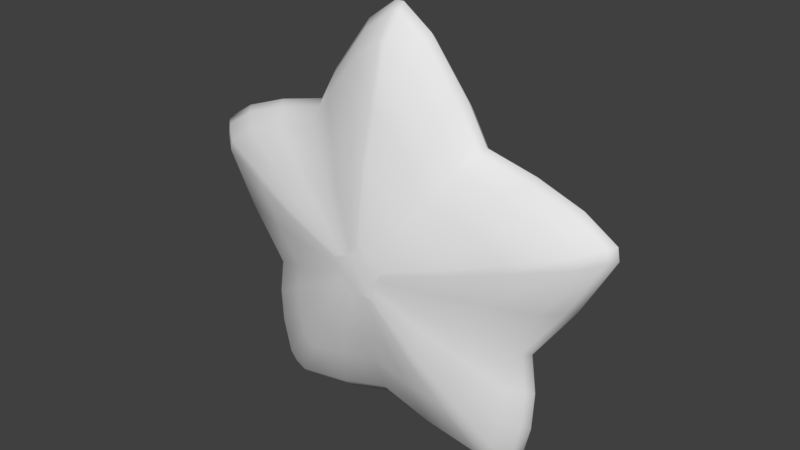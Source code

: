 # Source: bintang_edit.blend  (saved by Blender 2.78.0; exported with 4.5.12 LTS)
import bpy
from mathutils import Matrix  # noqa: F401  (used for matrix-valued properties, if any)

bpy.ops.wm.read_factory_settings(use_empty=True)
scene = bpy.context.scene
scene.name = 'Scene'

# ---- collections
col_collection_1 = bpy.data.collections.new('Collection 1'); scene.collection.children.link(col_collection_1)

# ---- materials (node trees are filled in below, after node groups)
mat_startextured = bpy.data.materials.new('StarTextured')
mat_startextured.alpha_threshold = 0.0
mat_startextured.use_transparent_shadow = False
mat_startextured.roughness = 0.5

# ---- material node trees

# ---- world
world_world = bpy.data.worlds.new('World'); scene.world = world_world
world_world.color = (0.05088, 0.05088, 0.05088)
world_world.use_sun_shadow = False
world_world.sun_shadow_jitter_overblur = 0.0
world_world.cycles.sampling_method = 'MANUAL'

# ---- meshes
me_star = bpy.data.meshes.new('Star')
me_star.from_pydata([(0.01183, -0.4737, 1.802), (-0.003903, 0.4738, 1.802), (-0.07832, -0.4752, 1.701), (-0.09405, 0.4723, 1.701), (-0.1983, -0.4772, 1.653), (-0.214, 0.4703, 1.653), (-0.1313, -0.4761, 1.531), (-0.147, 0.4714, 1.531), (-0.1185, -0.4758, 1.41), (-0.1343, 0.4716, 1.41), (0.007867, -0.4737, 1.431), (-0.007867, 0.4737, 1.431), (0.1343, -0.4716, 1.41), (0.1185, 0.4758, 1.41), (0.147, -0.4714, 1.531), (0.1313, 0.4761, 1.531), (0.214, -0.4703, 1.653), (0.1983, 0.4772, 1.653), (0.09405, -0.4723, 1.701), (0.07832, 0.4752, 1.701), (0.003903, -0.4738, 1.802), (-0.01183, 0.4737, 1.802), (0.2161, -0.4703, 1.641), (0.2004, 0.4772, 1.641), (-0.2004, -0.4772, 1.641), (-0.2161, 0.4703, 1.641), (-0.1263, -0.476, 1.419), (-0.142, 0.4715, 1.419), (0.142, -0.4715, 1.419), (0.1263, 0.476, 1.419), (0.06517, -0.4728, 1.413), (0.1233, -0.4718, 1.403), (0.1076, 0.4757, 1.403), (0.04943, 0.4747, 1.413), (-0.1076, -0.4757, 1.403), (-0.04943, -0.4747, 1.413), (-0.06517, 0.4728, 1.413), (-0.1233, 0.4718, 1.403), (0.1505, -0.4714, 1.456), (0.1522, -0.4713, 1.494), (0.1365, 0.4761, 1.494), (0.1347, 0.4761, 1.456), (-0.1505, 0.4714, 1.456), (-0.1522, 0.4713, 1.494), (-0.1365, -0.4761, 1.494), (-0.1347, -0.4761, 1.456), (0.17, 0.4767, 1.586), (0.1857, -0.4708, 1.586), (-0.17, -0.4767, 1.586), (-0.1857, 0.4708, 1.586), (0.184, -0.4708, 1.673), (0.1416, -0.4715, 1.689), (0.1259, 0.476, 1.689), (0.1683, 0.4767, 1.673), (-0.1259, -0.476, 1.689), (-0.1683, -0.4767, 1.673), (-0.184, 0.4708, 1.673), (-0.1416, 0.4715, 1.689), (0.07546, -0.4726, 1.734), (0.03924, -0.4732, 1.782), (0.0235, 0.4743, 1.782), (0.05973, 0.4749, 1.734), (-0.0235, -0.4743, 1.782), (-0.05973, -0.4749, 1.734), (-0.07546, 0.4726, 1.734), (-0.03924, 0.4732, 1.782), (0.02048, -0.3976, 2.351), (0.007267, 0.3981, 2.351), (-0.3082, 0.3928, 1.997), (-0.295, -0.4029, 1.997), (-0.7282, 0.3859, 1.831), (-0.715, -0.4098, 1.831), (-0.4937, 0.3898, 1.402), (-0.4805, -0.4059, 1.402), (-0.449, 0.3905, 0.9788), (-0.4358, -0.4052, 0.9788), (-0.006606, 0.3979, 1.053), (0.006606, -0.3979, 1.053), (0.4358, 0.4052, 0.9788), (0.449, -0.3905, 0.9788), (0.4805, 0.4059, 1.402), (0.4937, -0.3898, 1.402), (0.715, 0.4098, 1.831), (0.7282, -0.3859, 1.831), (0.295, 0.4029, 1.997), (0.3082, -0.3928, 1.997), (-0.02048, 0.3976, 2.351), (-0.007267, -0.3981, 2.351), (0.7222, 0.41, 1.79), (0.7354, -0.3857, 1.79), (-0.7354, 0.3857, 1.789), (-0.7222, -0.41, 1.789), (-0.476, 0.3901, 1.013), (-0.4628, -0.4056, 1.013), (0.4628, 0.4056, 1.013), (0.476, -0.3901, 1.013), (0.1939, 0.4012, 0.9917), (0.2072, -0.3945, 0.9917), (0.3974, 0.4046, 0.957), (0.4107, -0.3911, 0.957), (-0.4107, 0.3911, 0.957), (-0.3974, -0.4046, 0.957), (-0.2072, 0.3945, 0.9917), (-0.1939, -0.4012, 0.9917), (0.4925, 0.4061, 1.142), (0.5057, -0.3896, 1.142), (0.4987, 0.4062, 1.272), (0.5119, -0.3895, 1.272), (-0.5119, 0.3895, 1.272), (-0.4987, -0.4062, 1.272), (-0.5057, 0.3896, 1.142), (-0.4925, -0.4061, 1.142), (0.6159, 0.4082, 1.596), (0.6291, -0.3875, 1.596), (-0.6291, 0.3875, 1.596), (-0.6159, -0.4082, 1.596), (0.6099, 0.4081, 1.901), (0.6231, -0.3876, 1.901), (0.4615, 0.4056, 1.956), (0.4747, -0.3901, 1.956), (-0.4747, 0.3901, 1.956), (-0.4615, -0.4056, 1.956), (-0.6231, 0.3876, 1.901), (-0.6099, -0.4081, 1.901), (0.23, 0.4018, 2.115), (0.2432, -0.3939, 2.115), (0.1032, 0.3997, 2.282), (0.1164, -0.396, 2.282), (-0.1164, 0.396, 2.282), (-0.1032, -0.3997, 2.282), (-0.2432, 0.3939, 2.115), (-0.23, -0.4018, 2.115), (0.0259, -0.306, 2.736), (0.01572, 0.3067, 2.736), (-0.4575, 0.2988, 2.205), (-0.4474, -0.3139, 2.205), (-1.087, 0.2884, 1.956), (-1.077, -0.3243, 1.956), (-0.7358, 0.2942, 1.313), (-0.7256, -0.3185, 1.313), (-0.6687, 0.2953, 0.6772), (-0.6585, -0.3174, 0.6772), (-0.005087, 0.3063, 0.7886), (0.005087, -0.3063, 0.7886), (0.6585, 0.3174, 0.6772), (0.6687, -0.2953, 0.6772), (0.7256, 0.3185, 1.313), (0.7358, -0.2942, 1.313), (1.077, 0.3243, 1.956), (1.087, -0.2884, 1.956), (0.4474, 0.3139, 2.205), (0.4575, -0.2988, 2.205), (-0.0259, 0.306, 2.736), (-0.01572, -0.3067, 2.736), (1.088, 0.3245, 1.893), (1.098, -0.2882, 1.893), (-1.098, 0.2882, 1.893), (-1.088, -0.3245, 1.893), (-0.7092, 0.2947, 0.7278), (-0.699, -0.318, 0.7278), (0.699, 0.318, 0.7278), (0.7092, -0.2947, 0.7278), (0.2957, 0.3113, 0.6966), (0.3059, -0.3013, 0.6966), (0.601, 0.3164, 0.6445), (0.6112, -0.2963, 0.6445), (-0.6112, 0.2963, 0.6445), (-0.601, -0.3164, 0.6445), (-0.3059, 0.3013, 0.6966), (-0.2957, -0.3113, 0.6966), (0.7435, 0.3188, 0.9227), (0.7537, -0.2939, 0.9227), (0.7528, 0.3189, 1.118), (0.763, -0.2938, 1.118), (-0.763, 0.2938, 1.118), (-0.7528, -0.3189, 1.118), (-0.7537, 0.2939, 0.9227), (-0.7435, -0.3188, 0.9227), (0.9287, 0.3218, 1.603), (0.9388, -0.2908, 1.603), (-0.9388, 0.2908, 1.603), (-0.9287, -0.3218, 1.603), (0.9197, 0.3217, 2.06), (0.9299, -0.291, 2.06), (0.6971, 0.318, 2.143), (0.7073, -0.2947, 2.143), (-0.7073, 0.2947, 2.143), (-0.6971, -0.318, 2.143), (-0.9299, 0.291, 2.06), (-0.9197, -0.3217, 2.06), (0.3498, 0.3122, 2.382), (0.3599, -0.3005, 2.382), (0.1596, 0.3091, 2.632), (0.1698, -0.3036, 2.632), (-0.1698, 0.3036, 2.632), (-0.1596, -0.3091, 2.632), (-0.3599, 0.3005, 2.382), (-0.3498, -0.3122, 2.382), (0.03229, -0.1894, 3.198), (0.02598, 0.1904, 3.198), (-0.6366, 0.1794, 2.454), (-0.6303, -0.2005, 2.454), (-1.519, 0.1648, 2.105), (-1.512, -0.2151, 2.105), (-1.026, 0.1729, 1.205), (-1.02, -0.2069, 1.205), (-0.9322, 0.1745, 0.3153), (-0.9259, -0.2054, 0.3153), (-0.003154, 0.1899, 0.4713), (0.003154, -0.1899, 0.4713), (0.9259, 0.2054, 0.3153), (0.9322, -0.1745, 0.3153), (1.02, 0.2069, 1.205), (1.026, -0.1729, 1.205), (1.512, 0.2151, 2.105), (1.519, -0.1648, 2.105), (0.6303, 0.2005, 2.454), (0.6366, -0.1794, 2.454), (-0.03229, 0.1895, 3.198), (-0.02598, -0.1904, 3.198), (1.527, 0.2153, 2.018), (1.534, -0.1645, 2.018), (-1.534, 0.1645, 2.017), (-1.527, -0.2153, 2.017), (-0.9889, 0.1736, 0.3861), (-0.9826, -0.2063, 0.3861), (0.9826, 0.2063, 0.3861), (0.9889, -0.1736, 0.3861), (0.418, 0.1969, 0.3424), (0.4243, -0.1829, 0.3424), (0.8454, 0.204, 0.2696), (0.8517, -0.1758, 0.2696), (-0.8517, 0.1758, 0.2696), (-0.8454, -0.204, 0.2696), (-0.4243, 0.1829, 0.3424), (-0.418, -0.1969, 0.3424), (1.045, 0.2073, 0.659), (1.051, -0.1725, 0.659), (1.058, 0.2076, 0.9319), (1.064, -0.1723, 0.9319), (-1.064, 0.1723, 0.9319), (-1.058, -0.2076, 0.9319), (-1.051, 0.1725, 0.659), (-1.045, -0.2073, 0.659), (1.304, 0.2116, 1.611), (1.31, -0.1682, 1.611), (-1.31, 0.1682, 1.611), (-1.304, -0.2116, 1.611), (1.292, 0.2114, 2.251), (1.298, -0.1684, 2.251), (0.9799, 0.2063, 2.367), (0.9862, -0.1736, 2.367), (-0.9862, 0.1736, 2.367), (-0.9799, -0.2063, 2.367), (-1.298, 0.1684, 2.251), (-1.292, -0.2114, 2.251), (0.4937, 0.1982, 2.702), (0.5, -0.1817, 2.702), (0.2274, 0.1938, 3.052), (0.2337, -0.1861, 3.052), (-0.2337, 0.1861, 3.052), (-0.2274, -0.1938, 3.052), (-0.5, 0.1817, 2.702), (-0.4937, -0.1982, 2.702), (0.0331, -0.06278, 3.359), (0.031, 0.06384, 3.359), (-0.6978, 0.05174, 2.541), (-0.6957, -0.07488, 2.541), (-1.668, 0.03563, 2.158), (-1.666, -0.09099, 2.158), (-1.126, 0.04463, 1.167), (-1.124, -0.082, 1.167), (-1.023, 0.04634, 0.1887), (-1.021, -0.08028, 0.1887), (-0.001051, 0.06331, 0.3602), (0.001051, -0.06331, 0.3602), (1.021, 0.08028, 0.1887), (1.023, -0.04634, 0.1887), (1.124, 0.082, 1.167), (1.126, -0.04463, 1.167), (1.666, 0.09099, 2.158), (1.668, -0.03563, 2.158), (0.6957, 0.07488, 2.541), (0.6978, -0.05174, 2.541), (-0.0331, 0.06278, 3.359), (-0.031, -0.06384, 3.359), (1.683, 0.09127, 2.061), (1.685, -0.03536, 2.061), (-1.685, 0.03536, 2.061), (-1.683, -0.09127, 2.061), (-1.085, 0.04531, 0.2665), (-1.083, -0.08132, 0.2665), (1.083, 0.08132, 0.2665), (1.085, -0.04531, 0.2665), (0.4622, 0.071, 0.2184), (0.4643, -0.05562, 0.2184), (0.9323, 0.07881, 0.1383), (0.9344, -0.04781, 0.1383), (-0.9344, 0.04781, 0.1383), (-0.9323, -0.07881, 0.1383), (-0.4643, 0.05562, 0.2184), (-0.4622, -0.071, 0.2184), (1.152, 0.08245, 0.5667), (1.154, -0.04417, 0.5667), (1.166, 0.08269, 0.8669), (1.168, -0.04393, 0.8669), (-1.168, 0.04393, 0.8669), (-1.166, -0.08269, 0.8669), (-1.154, 0.04417, 0.5667), (-1.152, -0.08246, 0.5667), (1.437, 0.08719, 1.614), (1.439, -0.03943, 1.614), (-1.439, 0.03943, 1.614), (-1.437, -0.08719, 1.614), (1.423, 0.08696, 2.318), (1.425, -0.03966, 2.318), (1.08, 0.08127, 2.446), (1.082, -0.04536, 2.446), (-1.082, 0.04536, 2.446), (-1.08, -0.08127, 2.446), (-1.425, 0.03966, 2.318), (-1.423, -0.08696, 2.318), (0.5454, 0.07239, 2.814), (0.5475, -0.05424, 2.814), (0.2526, 0.06752, 3.199), (0.2547, -0.0591, 3.199), (-0.2547, 0.0591, 3.199), (-0.2526, -0.06752, 3.199), (-0.5475, 0.05424, 2.814), (-0.5454, -0.07239, 2.814), (0.03333, 0.0005539, 3.431), (-0.7247, -0.01203, 2.579), (-1.734, -0.02879, 2.181), (-1.17, -0.01943, 1.15), (-1.063, -0.01765, 0.1329), (1.594e-07, -7.309e-08, 0.3113), (1.063, 0.01765, 0.1329), (1.17, 0.01943, 1.15), (1.734, 0.02879, 2.181), (0.7247, 0.01203, 2.579), (-0.03333, -0.0005534, 3.431), (1.751, 0.02907, 2.081), (-1.751, -0.02907, 2.08), (-1.128, -0.01873, 0.2139), (1.128, 0.01873, 0.2139), (0.4818, 0.008, 0.1639), (0.9707, 0.01612, 0.08057), (-0.9707, -0.01612, 0.08057), (-0.4818, -0.008, 0.1639), (1.199, 0.01991, 0.5261), (1.214, 0.02016, 0.8382), (-1.214, -0.02016, 0.8382), (-1.199, -0.01991, 0.5261), (1.495, 0.02483, 1.615), (-1.495, -0.02483, 1.615), (1.481, 0.02459, 2.347), (1.125, 0.01867, 2.48), (-1.125, -0.01867, 2.48), (-1.481, -0.02459, 2.347), (0.5683, 0.009437, 2.863), (0.2638, 0.00438, 3.264), (-0.2638, -0.00438, 3.264), (-0.5683, -0.009437, 2.863)], [], [(130, 64, 3, 68), (122, 56, 5, 70), (114, 49, 7, 72), (92, 27, 9, 74), (102, 36, 11, 76), (98, 32, 13, 78), (106, 40, 15, 80), (88, 23, 17, 82), (3, 64, 65, 21, 1, 60, 61, 19, 52, 53, 17, 23, 46, 15, 40, 41, 29, 13, 32, 33, 11, 36, 37, 9, 27, 42, 43, 7, 49, 25, 5, 56, 57), (118, 52, 19, 84), (126, 60, 1, 67), (0, 20, 62, 63, 2, 54, 55, 4, 24, 48, 6, 44, 45, 26, 8, 34, 35, 10, 30, 31, 12, 28, 38, 39, 14, 47, 22, 16, 50, 51, 18, 58, 59), (67, 1, 21, 86), (112, 46, 23, 88), (70, 5, 25, 90), (110, 42, 27, 92), (78, 13, 29, 94), (76, 11, 33, 96), (96, 33, 32, 98), (74, 9, 37, 100), (100, 37, 36, 102), (94, 29, 41, 104), (104, 41, 40, 106), (72, 7, 43, 108), (108, 43, 42, 110), (80, 15, 46, 112), (90, 25, 49, 114), (82, 17, 53, 116), (116, 53, 52, 118), (68, 3, 57, 120), (120, 57, 56, 122), (84, 19, 61, 124), (124, 61, 60, 126), (86, 21, 65, 128), (128, 65, 64, 130), (62, 129, 131, 63), (194, 128, 130, 196), (20, 87, 129, 62), (152, 86, 128, 194), (58, 125, 127, 59), (190, 124, 126, 192), (18, 85, 125, 58), (150, 84, 124, 190), (54, 121, 123, 55), (186, 120, 122, 188), (2, 69, 121, 54), (134, 68, 120, 186), (50, 117, 119, 51), (182, 116, 118, 184), (16, 83, 117, 50), (148, 82, 116, 182), (24, 91, 115, 48), (156, 90, 114, 180), (14, 81, 113, 47), (146, 80, 112, 178), (44, 109, 111, 45), (174, 108, 110, 176), (6, 73, 109, 44), (138, 72, 108, 174), (38, 105, 107, 39), (170, 104, 106, 172), (28, 95, 105, 38), (160, 94, 104, 170), (34, 101, 103, 35), (166, 100, 102, 168), (8, 75, 101, 34), (140, 74, 100, 166), (30, 97, 99, 31), (162, 96, 98, 164), (10, 77, 97, 30), (142, 76, 96, 162), (12, 79, 95, 28), (144, 78, 94, 160), (45, 111, 93, 26), (176, 110, 92, 158), (4, 71, 91, 24), (136, 70, 90, 156), (47, 113, 89, 22), (178, 112, 88, 154), (0, 66, 87, 20), (133, 67, 86, 152), (59, 127, 66, 0), (192, 126, 67, 133), (51, 119, 85, 18), (184, 118, 84, 150), (22, 89, 83, 16), (154, 88, 82, 148), (39, 107, 81, 14), (172, 106, 80, 146), (31, 99, 79, 12), (164, 98, 78, 144), (35, 103, 77, 10), (168, 102, 76, 142), (26, 93, 75, 8), (158, 92, 74, 140), (48, 115, 73, 6), (180, 114, 72, 138), (55, 123, 71, 4), (188, 122, 70, 136), (63, 131, 69, 2), (196, 130, 68, 134), (131, 197, 135, 69), (262, 196, 134, 200), (123, 189, 137, 71), (254, 188, 136, 202), (115, 181, 139, 73), (246, 180, 138, 204), (93, 159, 141, 75), (224, 158, 140, 206), (103, 169, 143, 77), (234, 168, 142, 208), (99, 165, 145, 79), (230, 164, 144, 210), (107, 173, 147, 81), (238, 172, 146, 212), (89, 155, 149, 83), (220, 154, 148, 214), (119, 185, 151, 85), (250, 184, 150, 216), (127, 193, 132, 66), (258, 192, 133, 199), (66, 132, 153, 87), (199, 133, 152, 218), (113, 179, 155, 89), (244, 178, 154, 220), (71, 137, 157, 91), (202, 136, 156, 222), (111, 177, 159, 93), (242, 176, 158, 224), (79, 145, 161, 95), (210, 144, 160, 226), (77, 143, 163, 97), (208, 142, 162, 228), (97, 163, 165, 99), (228, 162, 164, 230), (75, 141, 167, 101), (206, 140, 166, 232), (101, 167, 169, 103), (232, 166, 168, 234), (95, 161, 171, 105), (226, 160, 170, 236), (105, 171, 173, 107), (236, 170, 172, 238), (73, 139, 175, 109), (204, 138, 174, 240), (109, 175, 177, 111), (240, 174, 176, 242), (81, 147, 179, 113), (212, 146, 178, 244), (91, 157, 181, 115), (222, 156, 180, 246), (83, 149, 183, 117), (214, 148, 182, 248), (117, 183, 185, 119), (248, 182, 184, 250), (69, 135, 187, 121), (200, 134, 186, 252), (121, 187, 189, 123), (252, 186, 188, 254), (85, 151, 191, 125), (216, 150, 190, 256), (125, 191, 193, 127), (256, 190, 192, 258), (87, 153, 195, 129), (218, 152, 194, 260), (129, 195, 197, 131), (260, 194, 196, 262), (195, 261, 263, 197), (326, 260, 262, 328), (153, 219, 261, 195), (284, 218, 260, 326), (191, 257, 259, 193), (322, 256, 258, 324), (151, 217, 257, 191), (282, 216, 256, 322), (187, 253, 255, 189), (318, 252, 254, 320), (135, 201, 253, 187), (266, 200, 252, 318), (183, 249, 251, 185), (314, 248, 250, 316), (149, 215, 249, 183), (280, 214, 248, 314), (157, 223, 247, 181), (288, 222, 246, 312), (147, 213, 245, 179), (278, 212, 244, 310), (175, 241, 243, 177), (306, 240, 242, 308), (139, 205, 241, 175), (270, 204, 240, 306), (171, 237, 239, 173), (302, 236, 238, 304), (161, 227, 237, 171), (292, 226, 236, 302), (167, 233, 235, 169), (298, 232, 234, 300), (141, 207, 233, 167), (272, 206, 232, 298), (163, 229, 231, 165), (294, 228, 230, 296), (143, 209, 229, 163), (274, 208, 228, 294), (145, 211, 227, 161), (276, 210, 226, 292), (177, 243, 225, 159), (308, 242, 224, 290), (137, 203, 223, 157), (268, 202, 222, 288), (179, 245, 221, 155), (310, 244, 220, 286), (132, 198, 219, 153), (265, 199, 218, 284), (193, 259, 198, 132), (324, 258, 199, 265), (185, 251, 217, 151), (316, 250, 216, 282), (155, 221, 215, 149), (286, 220, 214, 280), (173, 239, 213, 147), (304, 238, 212, 278), (165, 231, 211, 145), (296, 230, 210, 276), (169, 235, 209, 143), (300, 234, 208, 274), (159, 225, 207, 141), (290, 224, 206, 272), (181, 247, 205, 139), (312, 246, 204, 270), (189, 255, 203, 137), (320, 254, 202, 268), (197, 263, 201, 135), (328, 262, 200, 266), (263, 329, 267, 201), (362, 328, 266, 331), (255, 321, 269, 203), (358, 320, 268, 332), (247, 313, 271, 205), (354, 312, 270, 333), (225, 291, 273, 207), (343, 290, 272, 334), (235, 301, 275, 209), (348, 300, 274, 335), (231, 297, 277, 211), (346, 296, 276, 336), (239, 305, 279, 213), (350, 304, 278, 337), (221, 287, 281, 215), (341, 286, 280, 338), (251, 317, 283, 217), (356, 316, 282, 339), (259, 325, 264, 198), (360, 324, 265, 330), (198, 264, 285, 219), (330, 265, 284, 340), (245, 311, 287, 221), (353, 310, 286, 341), (203, 269, 289, 223), (332, 268, 288, 342), (243, 309, 291, 225), (352, 308, 290, 343), (211, 277, 293, 227), (336, 276, 292, 344), (209, 275, 295, 229), (335, 274, 294, 345), (229, 295, 297, 231), (345, 294, 296, 346), (207, 273, 299, 233), (334, 272, 298, 347), (233, 299, 301, 235), (347, 298, 300, 348), (227, 293, 303, 237), (344, 292, 302, 349), (237, 303, 305, 239), (349, 302, 304, 350), (205, 271, 307, 241), (333, 270, 306, 351), (241, 307, 309, 243), (351, 306, 308, 352), (213, 279, 311, 245), (337, 278, 310, 353), (223, 289, 313, 247), (342, 288, 312, 354), (215, 281, 315, 249), (338, 280, 314, 355), (249, 315, 317, 251), (355, 314, 316, 356), (201, 267, 319, 253), (331, 266, 318, 357), (253, 319, 321, 255), (357, 318, 320, 358), (217, 283, 323, 257), (339, 282, 322, 359), (257, 323, 325, 259), (359, 322, 324, 360), (219, 285, 327, 261), (340, 284, 326, 361), (261, 327, 329, 263), (361, 326, 328, 362), (327, 361, 362, 329), (285, 340, 361, 327), (323, 359, 360, 325), (283, 339, 359, 323), (319, 357, 358, 321), (267, 331, 357, 319), (315, 355, 356, 317), (281, 338, 355, 315), (289, 342, 354, 313), (279, 337, 353, 311), (307, 351, 352, 309), (271, 333, 351, 307), (303, 349, 350, 305), (293, 344, 349, 303), (299, 347, 348, 301), (273, 334, 347, 299), (295, 345, 346, 297), (275, 335, 345, 295), (277, 336, 344, 293), (309, 352, 343, 291), (269, 332, 342, 289), (311, 353, 341, 287), (264, 330, 340, 285), (325, 360, 330, 264), (317, 356, 339, 283), (287, 341, 338, 281), (305, 350, 337, 279), (297, 346, 336, 277), (301, 348, 335, 275), (291, 343, 334, 273), (313, 354, 333, 271), (321, 358, 332, 269), (329, 362, 331, 267)])
me_star.polygons.foreach_set('use_smooth', [True] * 332)
_uv = me_star.uv_layers.new(name='UVMap')
_uv.uv.foreach_set('vector', [0.5533, 0.5965, 0.5133, 0.5019, 0.5177, 0.4936, 0.5691, 0.5678, 0.6426, 0.5431, 0.5387, 0.4868, 0.5457, 0.4819, 0.667, 0.5259, 0.6446, 0.4679, 0.5391, 0.4654, 0.53, 0.4519, 0.6135, 0.4197, 0.6081, 0.324, 0.5288, 0.4245, 0.527, 0.4222, 0.6017, 0.3157, 0.5448, 0.3181, 0.5108, 0.423, 0.4973, 0.4273, 0.4973, 0.3326, 0.4019, 0.3104, 0.4702, 0.4207, 0.4677, 0.4222, 0.3929, 0.3158, 0.3774, 0.3877, 0.4634, 0.4427, 0.4646, 0.4518, 0.3812, 0.4198, 0.326, 0.5156, 0.4485, 0.4789, 0.4489, 0.4818, 0.3278, 0.5258, 0.5177, 0.4936, 0.5133, 0.5019, 0.5048, 0.5136, 0.4984, 0.5185, 0.4963, 0.5185, 0.4898, 0.5136, 0.4813, 0.5018, 0.4769, 0.4935, 0.4659, 0.4906, 0.4559, 0.4867, 0.4489, 0.4818, 0.4485, 0.4789, 0.4556, 0.4654, 0.4646, 0.4518, 0.4634, 0.4427, 0.4639, 0.4336, 0.4659, 0.4246, 0.4677, 0.4222, 0.4702, 0.4207, 0.4839, 0.4231, 0.4973, 0.4273, 0.5108, 0.423, 0.5244, 0.4206, 0.527, 0.4222, 0.5288, 0.4245, 0.5308, 0.4336, 0.5312, 0.4428, 0.53, 0.4519, 0.5391, 0.4654, 0.5462, 0.479, 0.5457, 0.4819, 0.5387, 0.4868, 0.5288, 0.4907, 0.3866, 0.557, 0.4659, 0.4906, 0.4769, 0.4935, 0.4255, 0.5678, 0.4716, 0.6365, 0.4898, 0.5136, 0.4963, 0.5185, 0.494, 0.6531, 0.4982, 0.5188, 0.4961, 0.5188, 0.4896, 0.5138, 0.4811, 0.5021, 0.4767, 0.4939, 0.4657, 0.4909, 0.4557, 0.487, 0.4487, 0.4821, 0.4483, 0.4792, 0.4554, 0.4657, 0.4644, 0.4521, 0.4633, 0.443, 0.4637, 0.4339, 0.4657, 0.4248, 0.4676, 0.4224, 0.4701, 0.4209, 0.4838, 0.4233, 0.4972, 0.4276, 0.5106, 0.4234, 0.5243, 0.421, 0.5268, 0.4225, 0.5286, 0.4249, 0.5306, 0.434, 0.5311, 0.4431, 0.5299, 0.4522, 0.5389, 0.4658, 0.546, 0.4793, 0.5455, 0.4822, 0.5385, 0.4871, 0.5286, 0.491, 0.5175, 0.4939, 0.5131, 0.5022, 0.5046, 0.5139, 0.494, 0.6531, 0.4963, 0.5185, 0.4984, 0.5185, 0.5005, 0.6531, 0.3501, 0.4679, 0.4556, 0.4654, 0.4485, 0.4789, 0.326, 0.5156, 0.667, 0.5259, 0.5457, 0.4819, 0.5462, 0.479, 0.6687, 0.5157, 0.6154, 0.3558, 0.5308, 0.4336, 0.5288, 0.4245, 0.6081, 0.324, 0.3929, 0.3158, 0.4677, 0.4222, 0.4659, 0.4246, 0.3865, 0.324, 0.4973, 0.3326, 0.4973, 0.4273, 0.4839, 0.4231, 0.4498, 0.3181, 0.4498, 0.3181, 0.4839, 0.4231, 0.4702, 0.4207, 0.4019, 0.3104, 0.6017, 0.3157, 0.527, 0.4222, 0.5244, 0.4206, 0.5928, 0.3103, 0.5928, 0.3103, 0.5244, 0.4206, 0.5108, 0.423, 0.5448, 0.3181, 0.3865, 0.324, 0.4659, 0.4246, 0.4639, 0.4336, 0.3793, 0.3558, 0.3793, 0.3558, 0.4639, 0.4336, 0.4634, 0.4427, 0.3774, 0.3877, 0.6135, 0.4197, 0.53, 0.4519, 0.5312, 0.4428, 0.6173, 0.3876, 0.6173, 0.3876, 0.5312, 0.4428, 0.5308, 0.4336, 0.6154, 0.3558, 0.3812, 0.4198, 0.4646, 0.4518, 0.4556, 0.4654, 0.3501, 0.4679, 0.6687, 0.5157, 0.5462, 0.479, 0.5391, 0.4654, 0.6446, 0.4679, 0.3278, 0.5258, 0.4489, 0.4818, 0.4559, 0.4867, 0.3521, 0.543, 0.3521, 0.543, 0.4559, 0.4867, 0.4659, 0.4906, 0.3866, 0.557, 0.5691, 0.5678, 0.5177, 0.4936, 0.5288, 0.4907, 0.608, 0.5571, 0.608, 0.5571, 0.5288, 0.4907, 0.5387, 0.4868, 0.6426, 0.5431, 0.4255, 0.5678, 0.4769, 0.4935, 0.4813, 0.5018, 0.4413, 0.5964, 0.4413, 0.5964, 0.4813, 0.5018, 0.4898, 0.5136, 0.4716, 0.6365, 0.5005, 0.6531, 0.4984, 0.5185, 0.5048, 0.5136, 0.523, 0.6365, 0.523, 0.6365, 0.5048, 0.5136, 0.5133, 0.5019, 0.5533, 0.5965, 0.4896, 0.5138, 0.4713, 0.6368, 0.441, 0.5967, 0.4811, 0.5021, 0.5363, 0.7246, 0.523, 0.6365, 0.5533, 0.5965, 0.5825, 0.6647, 0.4961, 0.5188, 0.4938, 0.6534, 0.4713, 0.6368, 0.4896, 0.5138, 0.5021, 0.7495, 0.5005, 0.6531, 0.523, 0.6365, 0.5363, 0.7246, 0.5131, 0.5022, 0.553, 0.5967, 0.5227, 0.6368, 0.5046, 0.5139, 0.4121, 0.6647, 0.4413, 0.5964, 0.4716, 0.6365, 0.4583, 0.7246, 0.5175, 0.4939, 0.5688, 0.5681, 0.553, 0.5967, 0.5131, 0.5022, 0.3879, 0.622, 0.4255, 0.5678, 0.4413, 0.5964, 0.4121, 0.6647, 0.4657, 0.4909, 0.3863, 0.5573, 0.3518, 0.5432, 0.4557, 0.487, 0.665, 0.6056, 0.608, 0.5571, 0.6426, 0.5431, 0.717, 0.584, 0.4767, 0.4939, 0.4252, 0.568, 0.3863, 0.5573, 0.4657, 0.4909, 0.6066, 0.6221, 0.5691, 0.5678, 0.608, 0.5571, 0.665, 0.6056, 0.5385, 0.4871, 0.6422, 0.5435, 0.6077, 0.5574, 0.5286, 0.491, 0.2778, 0.5838, 0.3521, 0.543, 0.3866, 0.557, 0.3297, 0.6054, 0.5455, 0.4822, 0.6666, 0.5263, 0.6422, 0.5435, 0.5385, 0.4871, 0.241, 0.5575, 0.3278, 0.5258, 0.3521, 0.543, 0.2778, 0.5838, 0.4483, 0.4792, 0.3256, 0.5157, 0.3498, 0.468, 0.4554, 0.4657, 0.7564, 0.5423, 0.6687, 0.5157, 0.6446, 0.4679, 0.7209, 0.4694, 0.5299, 0.4522, 0.6133, 0.4203, 0.6443, 0.4684, 0.5389, 0.4658, 0.3201, 0.3967, 0.3812, 0.4198, 0.3501, 0.4679, 0.2739, 0.4694, 0.4633, 0.443, 0.3773, 0.3877, 0.3792, 0.3558, 0.4637, 0.4339, 0.6798, 0.3483, 0.6173, 0.3876, 0.6154, 0.3558, 0.6767, 0.3, 0.4644, 0.4521, 0.381, 0.4198, 0.3773, 0.3877, 0.4633, 0.443, 0.6746, 0.3966, 0.6135, 0.4197, 0.6173, 0.3876, 0.6798, 0.3483, 0.5306, 0.434, 0.6153, 0.3563, 0.6171, 0.3882, 0.5311, 0.4431, 0.318, 0.3002, 0.3793, 0.3558, 0.3774, 0.3877, 0.3149, 0.3484, 0.5286, 0.4249, 0.6081, 0.3245, 0.6153, 0.3563, 0.5306, 0.434, 0.3294, 0.2521, 0.3865, 0.324, 0.3793, 0.3558, 0.318, 0.3002, 0.4701, 0.4209, 0.4019, 0.3104, 0.4499, 0.3183, 0.4838, 0.4233, 0.6421, 0.2312, 0.5928, 0.3103, 0.5448, 0.3181, 0.5692, 0.2419, 0.4676, 0.4224, 0.3929, 0.3158, 0.4019, 0.3104, 0.4701, 0.4209, 0.6556, 0.2394, 0.6017, 0.3157, 0.5928, 0.3103, 0.6421, 0.2312, 0.5106, 0.4234, 0.5449, 0.3185, 0.5928, 0.3109, 0.5243, 0.421, 0.4253, 0.242, 0.4498, 0.3181, 0.4019, 0.3104, 0.3525, 0.2314, 0.4972, 0.4276, 0.4974, 0.3329, 0.5449, 0.3185, 0.5106, 0.4234, 0.4973, 0.2632, 0.4973, 0.3326, 0.4498, 0.3181, 0.4253, 0.242, 0.5268, 0.4225, 0.6018, 0.3163, 0.6081, 0.3245, 0.5286, 0.4249, 0.339, 0.2396, 0.3929, 0.3158, 0.3865, 0.324, 0.3294, 0.2521, 0.4637, 0.4339, 0.3792, 0.3558, 0.3866, 0.324, 0.4657, 0.4248, 0.6767, 0.3, 0.6154, 0.3558, 0.6081, 0.324, 0.6653, 0.2519, 0.4487, 0.4821, 0.3274, 0.5259, 0.3256, 0.5157, 0.4483, 0.4792, 0.7538, 0.5577, 0.667, 0.5259, 0.6687, 0.5157, 0.7564, 0.5423, 0.5389, 0.4658, 0.6443, 0.4684, 0.6683, 0.5162, 0.546, 0.4793, 0.2739, 0.4694, 0.3501, 0.4679, 0.326, 0.5156, 0.2384, 0.5422, 0.4982, 0.5188, 0.5002, 0.6533, 0.4938, 0.6534, 0.4961, 0.5188, 0.4924, 0.7495, 0.494, 0.6531, 0.5005, 0.6531, 0.5021, 0.7495, 0.5046, 0.5139, 0.5227, 0.6368, 0.5002, 0.6533, 0.4982, 0.5188, 0.4583, 0.7246, 0.4716, 0.6365, 0.494, 0.6531, 0.4924, 0.7495, 0.5286, 0.491, 0.6077, 0.5574, 0.5688, 0.5681, 0.5175, 0.4939, 0.3297, 0.6054, 0.3866, 0.557, 0.4255, 0.5678, 0.3879, 0.622, 0.546, 0.4793, 0.6683, 0.5162, 0.6666, 0.5263, 0.5455, 0.4822, 0.2384, 0.5422, 0.326, 0.5156, 0.3278, 0.5258, 0.241, 0.5575, 0.5311, 0.4431, 0.6171, 0.3882, 0.6133, 0.4203, 0.5299, 0.4522, 0.3149, 0.3484, 0.3774, 0.3877, 0.3812, 0.4198, 0.3201, 0.3967, 0.5243, 0.421, 0.5928, 0.3109, 0.6018, 0.3163, 0.5268, 0.4225, 0.3525, 0.2314, 0.4019, 0.3104, 0.3929, 0.3158, 0.339, 0.2396, 0.4838, 0.4233, 0.4499, 0.3183, 0.4974, 0.3329, 0.4972, 0.4276, 0.5692, 0.2419, 0.5448, 0.3181, 0.4973, 0.3326, 0.4973, 0.2632, 0.4657, 0.4248, 0.3866, 0.324, 0.3929, 0.3158, 0.4676, 0.4224, 0.6653, 0.2519, 0.6081, 0.324, 0.6017, 0.3157, 0.6556, 0.2394, 0.4554, 0.4657, 0.3498, 0.468, 0.381, 0.4198, 0.4644, 0.4521, 0.7209, 0.4694, 0.6446, 0.4679, 0.6135, 0.4197, 0.6746, 0.3966, 0.4557, 0.487, 0.3518, 0.5432, 0.3274, 0.5259, 0.4487, 0.4821, 0.717, 0.584, 0.6426, 0.5431, 0.667, 0.5259, 0.7538, 0.5577, 0.4811, 0.5021, 0.441, 0.5967, 0.4252, 0.568, 0.4767, 0.4939, 0.5825, 0.6647, 0.5533, 0.5965, 0.5691, 0.5678, 0.6066, 0.6221, 0.441, 0.5967, 0.4118, 0.665, 0.3876, 0.6223, 0.4252, 0.568, 0.1293, 0.5221, 0.1872, 0.5221, 0.1872, 0.58, 0.1293, 0.58, 0.3518, 0.5432, 0.2773, 0.584, 0.2405, 0.5576, 0.3274, 0.5259, 0.1293, 0.5221, 0.1872, 0.5221, 0.1872, 0.58, 0.1293, 0.58, 0.3498, 0.468, 0.2735, 0.4694, 0.3199, 0.3966, 0.381, 0.4198, 0.1293, 0.5221, 0.1872, 0.5221, 0.1872, 0.58, 0.1293, 0.58, 0.3866, 0.324, 0.3295, 0.2518, 0.3392, 0.2394, 0.3929, 0.3158, 0.1293, 0.5221, 0.1872, 0.5221, 0.1872, 0.58, 0.1293, 0.58, 0.4499, 0.3183, 0.4256, 0.2421, 0.4975, 0.2634, 0.4974, 0.3329, 0.1293, 0.5221, 0.1872, 0.5221, 0.1872, 0.58, 0.1293, 0.58, 0.5928, 0.3109, 0.6423, 0.232, 0.6558, 0.2402, 0.6018, 0.3163, 0.1293, 0.5221, 0.1872, 0.5221, 0.1872, 0.58, 0.1293, 0.58, 0.6171, 0.3882, 0.6797, 0.349, 0.6744, 0.3973, 0.6133, 0.4203, 0.1293, 0.5221, 0.1872, 0.5221, 0.1872, 0.58, 0.1293, 0.58, 0.6683, 0.5162, 0.7559, 0.5428, 0.7532, 0.5581, 0.6666, 0.5263, 0.1293, 0.5221, 0.1872, 0.5221, 0.1872, 0.58, 0.1293, 0.58, 0.6077, 0.5574, 0.6645, 0.6059, 0.6063, 0.6223, 0.5688, 0.5681, 0.1293, 0.5221, 0.1872, 0.5221, 0.1872, 0.58, 0.1293, 0.58, 0.5227, 0.6368, 0.536, 0.7249, 0.5019, 0.7498, 0.5002, 0.6533, 0.1293, 0.5221, 0.1872, 0.5221, 0.1872, 0.58, 0.1293, 0.58, 0.5002, 0.6533, 0.5019, 0.7498, 0.4921, 0.7498, 0.4938, 0.6534, 0.1293, 0.5221, 0.1872, 0.5221, 0.1872, 0.58, 0.1293, 0.58, 0.6443, 0.4684, 0.7205, 0.47, 0.7559, 0.5428, 0.6683, 0.5162, 0.1293, 0.5221, 0.1872, 0.5221, 0.1872, 0.58, 0.1293, 0.58, 0.3274, 0.5259, 0.2405, 0.5576, 0.2378, 0.5422, 0.3256, 0.5157, 0.1293, 0.5221, 0.1872, 0.5221, 0.1872, 0.58, 0.1293, 0.58, 0.3792, 0.3558, 0.318, 0.3, 0.3295, 0.2518, 0.3866, 0.324, 0.1293, 0.5221, 0.1872, 0.5221, 0.1872, 0.58, 0.1293, 0.58, 0.6018, 0.3163, 0.6558, 0.2402, 0.6654, 0.2527, 0.6081, 0.3245, 0.1293, 0.5221, 0.1872, 0.5221, 0.1872, 0.58, 0.1293, 0.58, 0.4974, 0.3329, 0.4975, 0.2634, 0.5695, 0.2425, 0.5449, 0.3185, 0.1293, 0.5221, 0.1872, 0.5221, 0.1872, 0.58, 0.1293, 0.58, 0.5449, 0.3185, 0.5695, 0.2425, 0.6423, 0.232, 0.5928, 0.3109, 0.1293, 0.5221, 0.1872, 0.5221, 0.1872, 0.58, 0.1293, 0.58, 0.3929, 0.3158, 0.3392, 0.2394, 0.3527, 0.2312, 0.4019, 0.3104, 0.1293, 0.5221, 0.1872, 0.5221, 0.1872, 0.58, 0.1293, 0.58, 0.4019, 0.3104, 0.3527, 0.2312, 0.4256, 0.2421, 0.4499, 0.3183, 0.1293, 0.5221, 0.1872, 0.5221, 0.1872, 0.58, 0.1293, 0.58, 0.6081, 0.3245, 0.6654, 0.2527, 0.6767, 0.3008, 0.6153, 0.3563, 0.1293, 0.5221, 0.1872, 0.5221, 0.1872, 0.58, 0.1293, 0.58, 0.6153, 0.3563, 0.6767, 0.3008, 0.6797, 0.349, 0.6171, 0.3882, 0.1293, 0.5221, 0.1872, 0.5221, 0.1872, 0.58, 0.1293, 0.58, 0.381, 0.4198, 0.3199, 0.3966, 0.3148, 0.3482, 0.3773, 0.3877, 0.1293, 0.5221, 0.1872, 0.5221, 0.1872, 0.58, 0.1293, 0.58, 0.3773, 0.3877, 0.3148, 0.3482, 0.318, 0.3, 0.3792, 0.3558, 0.1293, 0.5221, 0.1872, 0.5221, 0.1872, 0.58, 0.1293, 0.58, 0.6133, 0.4203, 0.6744, 0.3973, 0.7205, 0.47, 0.6443, 0.4684, 0.1293, 0.5221, 0.1872, 0.5221, 0.1872, 0.58, 0.1293, 0.58, 0.3256, 0.5157, 0.2378, 0.5422, 0.2735, 0.4694, 0.3498, 0.468, 0.1293, 0.5221, 0.1872, 0.5221, 0.1872, 0.58, 0.1293, 0.58, 0.6666, 0.5263, 0.7532, 0.5581, 0.7165, 0.5844, 0.6422, 0.5435, 0.1293, 0.5221, 0.1872, 0.5221, 0.1872, 0.58, 0.1293, 0.58, 0.6422, 0.5435, 0.7165, 0.5844, 0.6645, 0.6059, 0.6077, 0.5574, 0.1293, 0.5221, 0.1872, 0.5221, 0.1872, 0.58, 0.1293, 0.58, 0.4252, 0.568, 0.3876, 0.6223, 0.3293, 0.6057, 0.3863, 0.5573, 0.1293, 0.5221, 0.1872, 0.5221, 0.1872, 0.58, 0.1293, 0.58, 0.3863, 0.5573, 0.3293, 0.6057, 0.2773, 0.584, 0.3518, 0.5432, 0.1293, 0.5221, 0.1872, 0.5221, 0.1872, 0.58, 0.1293, 0.58, 0.5688, 0.5681, 0.6063, 0.6223, 0.5822, 0.665, 0.553, 0.5967, 0.1293, 0.5221, 0.1872, 0.5221, 0.1872, 0.58, 0.1293, 0.58, 0.553, 0.5967, 0.5822, 0.665, 0.536, 0.7249, 0.5227, 0.6368, 0.1293, 0.5221, 0.1872, 0.5221, 0.1872, 0.58, 0.1293, 0.58, 0.4938, 0.6534, 0.4921, 0.7498, 0.458, 0.7249, 0.4713, 0.6368, 0.1293, 0.5221, 0.1872, 0.5221, 0.1872, 0.58, 0.1293, 0.58, 0.4713, 0.6368, 0.458, 0.7249, 0.4118, 0.665, 0.441, 0.5967, 0.1293, 0.5221, 0.1872, 0.5221, 0.1872, 0.58, 0.1293, 0.58, 0.1293, 0.5221, 0.1872, 0.5221, 0.1872, 0.58, 0.1293, 0.58, 0.302, 0.7302, 0.3191, 0.7302, 0.3191, 0.7474, 0.302, 0.7474, 0.1293, 0.5221, 0.1872, 0.5221, 0.1872, 0.58, 0.1293, 0.58, 0.302, 0.7302, 0.3191, 0.7302, 0.3191, 0.7474, 0.302, 0.7474, 0.1293, 0.5221, 0.1872, 0.5221, 0.1872, 0.58, 0.1293, 0.58, 0.302, 0.7302, 0.3191, 0.7302, 0.3191, 0.7474, 0.302, 0.7474, 0.1293, 0.5221, 0.1872, 0.5221, 0.1872, 0.58, 0.1293, 0.58, 0.302, 0.7302, 0.3191, 0.7302, 0.3191, 0.7474, 0.302, 0.7474, 0.1293, 0.5221, 0.1872, 0.5221, 0.1872, 0.58, 0.1293, 0.58, 0.302, 0.7302, 0.3191, 0.7302, 0.3191, 0.7474, 0.302, 0.7474, 0.1293, 0.5221, 0.1872, 0.5221, 0.1872, 0.58, 0.1293, 0.58, 0.302, 0.7302, 0.3191, 0.7302, 0.3191, 0.7474, 0.302, 0.7474, 0.1293, 0.5221, 0.1872, 0.5221, 0.1872, 0.58, 0.1293, 0.58, 0.302, 0.7302, 0.3191, 0.7302, 0.3191, 0.7474, 0.302, 0.7474, 0.1293, 0.5221, 0.1872, 0.5221, 0.1872, 0.58, 0.1293, 0.58, 0.302, 0.7302, 0.3191, 0.7302, 0.3191, 0.7474, 0.302, 0.7474, 0.1293, 0.5221, 0.1872, 0.5221, 0.1872, 0.58, 0.1293, 0.58, 0.302, 0.7302, 0.3191, 0.7302, 0.3191, 0.7474, 0.302, 0.7474, 0.1293, 0.5221, 0.1872, 0.5221, 0.1872, 0.58, 0.1293, 0.58, 0.302, 0.7302, 0.3191, 0.7302, 0.3191, 0.7474, 0.302, 0.7474, 0.1293, 0.5221, 0.1872, 0.5221, 0.1872, 0.58, 0.1293, 0.58, 0.302, 0.7302, 0.3191, 0.7302, 0.3191, 0.7474, 0.302, 0.7474, 0.1293, 0.5221, 0.1872, 0.5221, 0.1872, 0.58, 0.1293, 0.58, 0.302, 0.7302, 0.3191, 0.7302, 0.3191, 0.7474, 0.302, 0.7474, 0.1293, 0.5221, 0.1872, 0.5221, 0.1872, 0.58, 0.1293, 0.58, 0.302, 0.7302, 0.3191, 0.7302, 0.3191, 0.7474, 0.302, 0.7474, 0.1293, 0.5221, 0.1872, 0.5221, 0.1872, 0.58, 0.1293, 0.58, 0.302, 0.7302, 0.3191, 0.7302, 0.3191, 0.7474, 0.302, 0.7474, 0.1293, 0.5221, 0.1872, 0.5221, 0.1872, 0.58, 0.1293, 0.58, 0.302, 0.7302, 0.3191, 0.7302, 0.3191, 0.7474, 0.302, 0.7474, 0.1293, 0.5221, 0.1872, 0.5221, 0.1872, 0.58, 0.1293, 0.58, 0.302, 0.7302, 0.3191, 0.7302, 0.3191, 0.7474, 0.302, 0.7474, 0.1293, 0.5221, 0.1872, 0.5221, 0.1872, 0.58, 0.1293, 0.58, 0.302, 0.7302, 0.3191, 0.7302, 0.3191, 0.7474, 0.302, 0.7474, 0.1293, 0.5221, 0.1872, 0.5221, 0.1872, 0.58, 0.1293, 0.58, 0.302, 0.7302, 0.3191, 0.7302, 0.3191, 0.7474, 0.302, 0.7474, 0.1293, 0.5221, 0.1872, 0.5221, 0.1872, 0.58, 0.1293, 0.58, 0.302, 0.7302, 0.3191, 0.7302, 0.3191, 0.7474, 0.302, 0.7474, 0.1293, 0.5221, 0.1872, 0.5221, 0.1872, 0.58, 0.1293, 0.58, 0.302, 0.7302, 0.3191, 0.7302, 0.3191, 0.7474, 0.302, 0.7474, 0.1293, 0.5221, 0.1872, 0.5221, 0.1872, 0.58, 0.1293, 0.58, 0.302, 0.7302, 0.3191, 0.7302, 0.3191, 0.7474, 0.302, 0.7474, 0.1293, 0.5221, 0.1872, 0.5221, 0.1872, 0.58, 0.1293, 0.58, 0.302, 0.7302, 0.3191, 0.7302, 0.3191, 0.7474, 0.302, 0.7474, 0.1293, 0.5221, 0.1872, 0.5221, 0.1872, 0.58, 0.1293, 0.58, 0.302, 0.7302, 0.3191, 0.7302, 0.3191, 0.7474, 0.302, 0.7474, 0.1293, 0.5221, 0.1872, 0.5221, 0.1872, 0.58, 0.1293, 0.58, 0.302, 0.7302, 0.3191, 0.7302, 0.3191, 0.7474, 0.302, 0.7474, 0.1293, 0.5221, 0.1872, 0.5221, 0.1872, 0.58, 0.1293, 0.58, 0.302, 0.7302, 0.3191, 0.7302, 0.3191, 0.7474, 0.302, 0.7474, 0.1293, 0.5221, 0.1872, 0.5221, 0.1872, 0.58, 0.1293, 0.58, 0.302, 0.7302, 0.3191, 0.7302, 0.3191, 0.7474, 0.302, 0.7474, 0.1293, 0.5221, 0.1872, 0.5221, 0.1872, 0.58, 0.1293, 0.58, 0.302, 0.7302, 0.3191, 0.7302, 0.3191, 0.7474, 0.302, 0.7474, 0.1293, 0.5221, 0.1872, 0.5221, 0.1872, 0.58, 0.1293, 0.58, 0.302, 0.7302, 0.3191, 0.7302, 0.3191, 0.7474, 0.302, 0.7474, 0.1293, 0.5221, 0.1872, 0.5221, 0.1872, 0.58, 0.1293, 0.58, 0.302, 0.7302, 0.3191, 0.7302, 0.3191, 0.7474, 0.302, 0.7474, 0.1293, 0.5221, 0.1872, 0.5221, 0.1872, 0.58, 0.1293, 0.58, 0.302, 0.7302, 0.3191, 0.7302, 0.3191, 0.7474, 0.302, 0.7474, 0.1293, 0.5221, 0.1872, 0.5221, 0.1872, 0.58, 0.1293, 0.58, 0.302, 0.7302, 0.3191, 0.7302, 0.3191, 0.7474, 0.302, 0.7474, 0.1293, 0.5221, 0.1872, 0.5221, 0.1872, 0.58, 0.1293, 0.58, 0.302, 0.7302, 0.3191, 0.7302, 0.3191, 0.7474, 0.302, 0.7474, 0.1293, 0.5221, 0.1872, 0.5221, 0.1872, 0.58, 0.1293, 0.58, 0.302, 0.7302, 0.3191, 0.7302, 0.3191, 0.7474, 0.302, 0.7474, 0.302, 0.7302, 0.3191, 0.7302, 0.3191, 0.7474, 0.302, 0.7474, 0.302, 0.7302, 0.3191, 0.7302, 0.3191, 0.7474, 0.302, 0.7474, 0.302, 0.7302, 0.3191, 0.7302, 0.3191, 0.7474, 0.302, 0.7474, 0.302, 0.7302, 0.3191, 0.7302, 0.3191, 0.7474, 0.302, 0.7474, 0.302, 0.7302, 0.3191, 0.7302, 0.3191, 0.7474, 0.302, 0.7474, 0.302, 0.7302, 0.3191, 0.7302, 0.3191, 0.7474, 0.302, 0.7474, 0.302, 0.7302, 0.3191, 0.7302, 0.3191, 0.7474, 0.302, 0.7474, 0.302, 0.7302, 0.3191, 0.7302, 0.3191, 0.7474, 0.302, 0.7474, 0.302, 0.7302, 0.3191, 0.7302, 0.3191, 0.7474, 0.302, 0.7474, 0.302, 0.7302, 0.3191, 0.7302, 0.3191, 0.7474, 0.302, 0.7474, 0.302, 0.7302, 0.3191, 0.7302, 0.3191, 0.7474, 0.302, 0.7474, 0.302, 0.7302, 0.3191, 0.7302, 0.3191, 0.7474, 0.302, 0.7474, 0.302, 0.7302, 0.3191, 0.7302, 0.3191, 0.7474, 0.302, 0.7474, 0.302, 0.7302, 0.3191, 0.7302, 0.3191, 0.7474, 0.302, 0.7474, 0.302, 0.7302, 0.3191, 0.7302, 0.3191, 0.7474, 0.302, 0.7474, 0.302, 0.7302, 0.3191, 0.7302, 0.3191, 0.7474, 0.302, 0.7474, 0.302, 0.7302, 0.3191, 0.7302, 0.3191, 0.7474, 0.302, 0.7474, 0.302, 0.7302, 0.3191, 0.7302, 0.3191, 0.7474, 0.302, 0.7474, 0.302, 0.7302, 0.3191, 0.7302, 0.3191, 0.7474, 0.302, 0.7474, 0.302, 0.7302, 0.3191, 0.7302, 0.3191, 0.7474, 0.302, 0.7474, 0.302, 0.7302, 0.3191, 0.7302, 0.3191, 0.7474, 0.302, 0.7474, 0.302, 0.7302, 0.3191, 0.7302, 0.3191, 0.7474, 0.302, 0.7474, 0.302, 0.7302, 0.3191, 0.7302, 0.3191, 0.7474, 0.302, 0.7474, 0.302, 0.7302, 0.3191, 0.7302, 0.3191, 0.7474, 0.302, 0.7474, 0.302, 0.7302, 0.3191, 0.7302, 0.3191, 0.7474, 0.302, 0.7474, 0.302, 0.7302, 0.3191, 0.7302, 0.3191, 0.7474, 0.302, 0.7474, 0.302, 0.7302, 0.3191, 0.7302, 0.3191, 0.7474, 0.302, 0.7474, 0.302, 0.7302, 0.3191, 0.7302, 0.3191, 0.7474, 0.302, 0.7474, 0.302, 0.7302, 0.3191, 0.7302, 0.3191, 0.7474, 0.302, 0.7474, 0.302, 0.7302, 0.3191, 0.7302, 0.3191, 0.7474, 0.302, 0.7474, 0.302, 0.7302, 0.3191, 0.7302, 0.3191, 0.7474, 0.302, 0.7474, 0.302, 0.7302, 0.3191, 0.7302, 0.3191, 0.7474, 0.302, 0.7474, 0.302, 0.7302, 0.3191, 0.7302, 0.3191, 0.7474, 0.302, 0.7474, 0.302, 0.7302, 0.3191, 0.7302, 0.3191, 0.7474, 0.302, 0.7474, 0.302, 0.7302, 0.3191, 0.7302, 0.3191, 0.7474, 0.302, 0.7474, 0.302, 0.7302, 0.3191, 0.7302, 0.3191, 0.7474, 0.302, 0.7474, 0.302, 0.7302, 0.3191, 0.7302, 0.3191, 0.7474, 0.302, 0.7474, 0.302, 0.7302, 0.3191, 0.7302, 0.3191, 0.7474, 0.302, 0.7474, 0.302, 0.7302, 0.3191, 0.7302, 0.3191, 0.7474, 0.302, 0.7474, 0.302, 0.7302, 0.3191, 0.7302, 0.3191, 0.7474, 0.302, 0.7474, 0.302, 0.7302, 0.3191, 0.7302, 0.3191, 0.7474, 0.302, 0.7474, 0.302, 0.7302, 0.3191, 0.7302, 0.3191, 0.7474, 0.302, 0.7474, 0.302, 0.7302, 0.3191, 0.7302, 0.3191, 0.7474, 0.302, 0.7474, 0.302, 0.7302, 0.3191, 0.7302, 0.3191, 0.7474, 0.302, 0.7474, 0.302, 0.7302, 0.3191, 0.7302, 0.3191, 0.7474, 0.302, 0.7474, 0.302, 0.7302, 0.3191, 0.7302, 0.3191, 0.7474, 0.302, 0.7474, 0.302, 0.7302, 0.3191, 0.7302, 0.3191, 0.7474, 0.302, 0.7474, 0.302, 0.7302, 0.3191, 0.7302, 0.3191, 0.7474, 0.302, 0.7474, 0.302, 0.7302, 0.3191, 0.7302, 0.3191, 0.7474, 0.302, 0.7474, 0.302, 0.7302, 0.3191, 0.7302, 0.3191, 0.7474, 0.302, 0.7474, 0.302, 0.7302, 0.3191, 0.7302, 0.3191, 0.7474, 0.302, 0.7474, 0.302, 0.7302, 0.3191, 0.7302, 0.3191, 0.7474, 0.302, 0.7474, 0.302, 0.7302, 0.3191, 0.7302, 0.3191, 0.7474, 0.302, 0.7474, 0.302, 0.7302, 0.3191, 0.7302, 0.3191, 0.7474, 0.302, 0.7474, 0.302, 0.7302, 0.3191, 0.7302, 0.3191, 0.7474, 0.302, 0.7474, 0.302, 0.7302, 0.3191, 0.7302, 0.3191, 0.7474, 0.302, 0.7474, 0.302, 0.7302, 0.3191, 0.7302, 0.3191, 0.7474, 0.302, 0.7474, 0.302, 0.7302, 0.3191, 0.7302, 0.3191, 0.7474, 0.302, 0.7474, 0.302, 0.7302, 0.3191, 0.7302, 0.3191, 0.7474, 0.302, 0.7474, 0.302, 0.7302, 0.3191, 0.7302, 0.3191, 0.7474, 0.302, 0.7474, 0.302, 0.7302, 0.3191, 0.7302, 0.3191, 0.7474, 0.302, 0.7474, 0.302, 0.7302, 0.3191, 0.7302, 0.3191, 0.7474, 0.302, 0.7474, 0.302, 0.7302, 0.3191, 0.7302, 0.3191, 0.7474, 0.302, 0.7474, 0.302, 0.7302, 0.3191, 0.7302, 0.3191, 0.7474, 0.302, 0.7474, 0.302, 0.7302, 0.3191, 0.7302, 0.3191, 0.7474, 0.302, 0.7474, 0.302, 0.7302, 0.3191, 0.7302, 0.3191, 0.7474, 0.302, 0.7474, 0.302, 0.7302, 0.3191, 0.7302, 0.3191, 0.7474, 0.302, 0.7474, 0.302, 0.7302, 0.3191, 0.7302, 0.3191, 0.7474, 0.302, 0.7474, 0.302, 0.7302, 0.3191, 0.7302, 0.3191, 0.7474, 0.302, 0.7474, 0.302, 0.7302, 0.3191, 0.7302, 0.3191, 0.7474, 0.302, 0.7474, 0.302, 0.7302, 0.3191, 0.7302, 0.3191, 0.7474, 0.302, 0.7474, 0.302, 0.7302, 0.3191, 0.7302, 0.3191, 0.7474, 0.302, 0.7474, 0.302, 0.7302, 0.3191, 0.7302, 0.3191, 0.7474, 0.302, 0.7474, 0.302, 0.7302, 0.3191, 0.7302, 0.3191, 0.7474, 0.302, 0.7474, 0.302, 0.7302, 0.3191, 0.7302, 0.3191, 0.7474, 0.302, 0.7474, 0.302, 0.7302, 0.3191, 0.7302, 0.3191, 0.7474, 0.302, 0.7474, 0.302, 0.7302, 0.3191, 0.7302, 0.3191, 0.7474, 0.302, 0.7474, 0.302, 0.7302, 0.3191, 0.7302, 0.3191, 0.7474, 0.302, 0.7474, 0.302, 0.7302, 0.3191, 0.7302, 0.3191, 0.7474, 0.302, 0.7474, 0.302, 0.7302, 0.3191, 0.7302, 0.3191, 0.7474, 0.302, 0.7474, 0.302, 0.7302, 0.3191, 0.7302, 0.3191, 0.7474, 0.302, 0.7474, 0.302, 0.7302, 0.3191, 0.7302, 0.3191, 0.7474, 0.302, 0.7474, 0.302, 0.7302, 0.3191, 0.7302, 0.3191, 0.7474, 0.302, 0.7474, 0.302, 0.7302, 0.3191, 0.7302, 0.3191, 0.7474, 0.302, 0.7474, 0.302, 0.7302, 0.3191, 0.7302, 0.3191, 0.7474, 0.302, 0.7474, 0.302, 0.7302, 0.3191, 0.7302, 0.3191, 0.7474, 0.302, 0.7474, 0.302, 0.7302, 0.3191, 0.7302, 0.3191, 0.7474, 0.302, 0.7474, 0.302, 0.7302, 0.3191, 0.7302, 0.3191, 0.7474, 0.302, 0.7474, 0.302, 0.7302, 0.3191, 0.7302, 0.3191, 0.7474, 0.302, 0.7474, 0.302, 0.7302, 0.3191, 0.7302, 0.3191, 0.7474, 0.302, 0.7474, 0.302, 0.7302, 0.3191, 0.7302, 0.3191, 0.7474, 0.302, 0.7474, 0.302, 0.7302, 0.3191, 0.7302, 0.3191, 0.7474, 0.302, 0.7474, 0.302, 0.7302, 0.3191, 0.7302, 0.3191, 0.7474, 0.302, 0.7474, 0.302, 0.7302, 0.3191, 0.7302, 0.3191, 0.7474, 0.302, 0.7474, 0.302, 0.7302, 0.3191, 0.7302, 0.3191, 0.7474, 0.302, 0.7474, 0.302, 0.7302, 0.3191, 0.7302, 0.3191, 0.7474, 0.302, 0.7474, 0.302, 0.7302, 0.3191, 0.7302, 0.3191, 0.7474, 0.302, 0.7474, 0.302, 0.7302, 0.3191, 0.7302, 0.3191, 0.7474, 0.302, 0.7474, 0.302, 0.7302, 0.3191, 0.7302, 0.3191, 0.7474, 0.302, 0.7474])
me_star.materials.append(mat_startextured)
me_star.use_remesh_preserve_volume = False
me_star.use_remesh_preserve_attributes = False
me_star.use_mirror_vertex_groups = False
me_star.update()
arm_armature = bpy.data.armatures.new('Armature')  # bones are not reproduced

# ---- objects
ob_stararmature = bpy.data.objects.new('StarArmature', arm_armature)
ob_star = bpy.data.objects.new('Star', me_star)

# ---- transforms, parenting, visibility, modifiers, constraints
ob_stararmature.location = (0.0, 0.0, 0.0)
ob_stararmature.lineart.crease_threshold = 0.0
ob_star.parent = ob_stararmature
ob_star.location = (0.0, 0.0, 0.0)
ob_star.lineart.crease_threshold = 0.0
_vg = ob_star.vertex_groups.new(name='Luar')
_vg.add([198, 199, 200, 201, 202, 203, 204, 205, 206, 207, 208, 209, 210, 211, 212, 213, 214, 215, 216, 217, 218, 219, 220, 221, 222, 223, 224, 225, 226, 227, 228, 229, 230, 231, 232, 233, 234, 235, 236, 237, 238, 239, 240, 241, 242, 243, 244, 245, 246, 247, 248, 249, 250, 251, 252, 253, 254, 255, 256, 257, 258, 259, 260, 261, 262, 263, 264, 265, 266, 267, 268, 269, 270, 271, 272, 273, 274, 275, 276, 277, 278, 279, 280, 281, 282, 283, 284, 285, 286, 287, 288, 289, 290, 291, 292, 293, 294, 295, 296, 297, 298, 299, 300, 301, 302, 303, 304, 305, 306, 307, 308, 309, 310, 311, 312, 313, 314, 315, 316, 317, 318, 319, 320, 321, 322, 323, 324, 325, 326, 327, 328, 329, 330, 331, 332, 333, 334, 335, 336, 337, 338, 339, 340, 341, 342, 343, 344, 345, 346, 347, 348, 349, 350, 351, 352, 353, 354, 355, 356, 357, 358, 359, 360, 361, 362], 1.0, 'REPLACE')
_vg = ob_star.vertex_groups.new(name='Tengah')
_vg.add([132, 133, 134, 135, 136, 137, 138, 139, 140, 141, 142, 143, 144, 145, 146, 147, 148, 149, 150, 151, 152, 153, 154, 155, 156, 157, 158, 159, 160, 161, 162, 163, 164, 165, 166, 167, 168, 169, 170, 171, 172, 173, 174, 175, 176, 177, 178, 179, 180, 181, 182, 183, 184, 185, 186, 187, 188, 189, 190, 191, 192, 193, 194, 195, 196, 197, 198, 199, 200, 201, 202, 203, 204, 205, 206, 207, 208, 209, 210, 211, 212, 213, 214, 215, 216, 217, 218, 219, 220, 221, 222, 223, 224, 225, 226, 227, 228, 229, 230, 231, 232, 233, 234, 235, 236, 237, 238, 239, 240, 241, 242, 243, 244, 245, 246, 247, 248, 249, 250, 251, 252, 253, 254, 255, 256, 257, 258, 259, 260, 261, 262, 263], 1.0, 'REPLACE')
_vg = ob_star.vertex_groups.new(name='Dalam')
_vg.add([0, 1, 2, 3, 4, 5, 6, 7, 8, 9, 10, 11, 12, 13, 14, 15, 16, 17, 18, 19, 20, 21, 22, 23, 24, 25, 26, 27, 28, 29, 30, 31, 32, 33, 34, 35, 36, 37, 38, 39, 40, 41, 42, 43, 44, 45, 46, 47, 48, 49, 50, 51, 52, 53, 54, 55, 56, 57, 58, 59, 60, 61, 62, 63, 64, 65, 66, 67, 68, 69, 70, 71, 72, 73, 74, 75, 76, 77, 78, 79, 80, 81, 82, 83, 84, 85, 86, 87, 88, 89, 90, 91, 92, 93, 94, 95, 96, 97, 98, 99, 100, 101, 102, 103, 104, 105, 106, 107, 108, 109, 110, 111, 112, 113, 114, 115, 116, 117, 118, 119, 120, 121, 122, 123, 124, 125, 126, 127, 128, 129, 130, 131, 132, 133, 134, 135, 136, 137, 138, 139, 140, 141, 142, 143, 144, 145, 146, 147, 148, 149, 150, 151, 152, 153, 154, 155, 156, 157, 158, 159, 160, 161, 162, 163, 164, 165, 166, 167, 168, 169, 170, 171, 172, 173, 174, 175, 176, 177, 178, 179, 180, 181, 182, 183, 184, 185, 186, 187, 188, 189, 190, 191, 192, 193, 194, 195, 196, 197], 1.0, 'REPLACE')
_vg = ob_star.vertex_groups.new(name='Semua')
_vg.add([0, 1, 2, 3, 4, 5, 6, 7, 8, 9, 10, 11, 12, 13, 14, 15, 16, 17, 18, 19, 20, 21, 22, 23, 24, 25, 26, 27, 28, 29, 30, 31, 32, 33, 34, 35, 36, 37, 38, 39, 40, 41, 42, 43, 44, 45, 46, 47, 48, 49, 50, 51, 52, 53, 54, 55, 56, 57, 58, 59, 60, 61, 62, 63, 64, 65, 66, 67, 68, 69, 70, 71, 72, 73, 74, 75, 76, 77, 78, 79, 80, 81, 82, 83, 84, 85, 86, 87, 88, 89, 90, 91, 92, 93, 94, 95, 96, 97, 98, 99, 100, 101, 102, 103, 104, 105, 106, 107, 108, 109, 110, 111, 112, 113, 114, 115, 116, 117, 118, 119, 120, 121, 122, 123, 124, 125, 126, 127, 128, 129, 130, 131, 132, 133, 134, 135, 136, 137, 138, 139, 140, 141, 142, 143, 144, 145, 146, 147, 148, 149, 150, 151, 152, 153, 154, 155, 156, 157, 158, 159, 160, 161, 162, 163, 164, 165, 166, 167, 168, 169, 170, 171, 172, 173, 174, 175, 176, 177, 178, 179, 180, 181, 182, 183, 184, 185, 186, 187, 188, 189, 190, 191, 192, 193, 194, 195, 196, 197, 198, 199, 200, 201, 202, 203, 204, 205, 206, 207, 208, 209, 210, 211, 212, 213, 214, 215, 216, 217, 218, 219, 220, 221, 222, 223, 224, 225, 226, 227, 228, 229, 230, 231, 232, 233, 234, 235, 236, 237, 238, 239, 240, 241, 242, 243, 244, 245, 246, 247, 248, 249, 250, 251, 252, 253, 254, 255, 256, 257, 258, 259, 260, 261, 262, 263, 264, 265, 266, 267, 268, 269, 270, 271, 272, 273, 274, 275, 276, 277, 278, 279, 280, 281, 282, 283, 284, 285, 286, 287, 288, 289, 290, 291, 292, 293, 294, 295, 296, 297, 298, 299, 300, 301, 302, 303, 304, 305, 306, 307, 308, 309, 310, 311, 312, 313, 314, 315, 316, 317, 318, 319, 320, 321, 322, 323, 324, 325, 326, 327, 328, 329, 330, 331, 332, 333, 334, 335, 336, 337, 338, 339, 340, 341, 342, 343, 344, 345, 346, 347, 348, 349, 350, 351, 352, 353, 354, 355, 356, 357, 358, 359, 360, 361, 362], 1.0, 'REPLACE')
_m = ob_star.modifiers.new('Armature', 'ARMATURE')
_m.object = ob_stararmature

# ---- collection membership
col_collection_1.objects.link(ob_stararmature)
col_collection_1.objects.link(ob_star)

# ---- scene / render settings (as saved in the file)
scene.frame_start = 30; scene.frame_end = 90; scene.frame_set(3)
scene.render.engine = 'BLENDER_EEVEE_NEXT'
scene.render.resolution_percentage = 50
scene.render.fps = 60
scene.render.dither_intensity = 0.0
scene.cycles.use_denoising = False
scene.cycles.samples = 128
scene.cycles.sampling_pattern = 'TABULATED_SOBOL'
scene.cycles.light_sampling_threshold = 0.0
scene.cycles.use_adaptive_sampling = False
scene.cycles.use_light_tree = False
scene.cycles.blur_glossy = 0.0
scene.cycles.sample_clamp_indirect = 0.0
scene.view_settings.view_transform = 'Standard'
bpy.context.view_layer.update()

# ---- added for rendering (the .blend has no active camera and no usable light): camera, sun
cam_auto = bpy.data.cameras.new('AutoCamera')
cam_auto.lens = 50.0
cam_auto.sensor_width = 36.0
cam_auto.clip_end = 1000.0
ob_auto_camera = bpy.data.objects.new('AutoCamera', cam_auto)
scene.collection.objects.link(ob_auto_camera)
ob_auto_camera.location = (4.57003, -5.48404, 5.43376)
ob_auto_camera.rotation_euler = (1.09748, -7.21219e-08, 0.694738)
scene.camera = ob_auto_camera
light_auto_sun = bpy.data.lights.new('AutoSun', 'SUN')
light_auto_sun.energy = 3.0
light_auto_sun.angle = 0.0523599
ob_auto_sun = bpy.data.objects.new('AutoSun', light_auto_sun)
scene.collection.objects.link(ob_auto_sun)
ob_auto_sun.rotation_euler = (0.872665, 0.174533, 0.523599)
bpy.context.view_layer.update()
